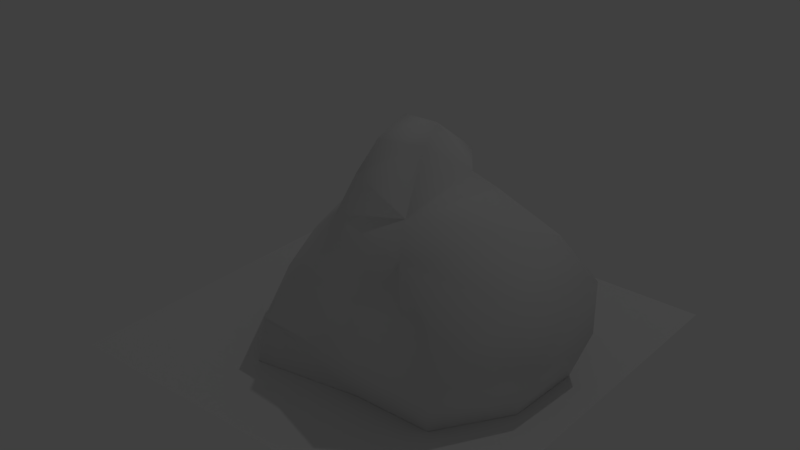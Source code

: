 # Source: rock.blend  (saved by Blender 2.78.0; exported with 4.5.12 LTS)
import bpy
from mathutils import Matrix  # noqa: F401  (used for matrix-valued properties, if any)

bpy.ops.wm.read_factory_settings(use_empty=True)
scene = bpy.context.scene
scene.name = 'Scene'

# ---- collections
col_collection_1 = bpy.data.collections.new('Collection 1'); scene.collection.children.link(col_collection_1)

# ---- materials (node trees are filled in below, after node groups)
mat_material_001 = bpy.data.materials.new('Material.001')
mat_material_001.alpha_threshold = 0.0
mat_material_001.use_transparent_shadow = False
mat_material_001.roughness = 0.5
mat_material_001.line_color = (0.0, 0.0, 0.0, 1.0)

# ---- material node trees

# ---- world
world_world = bpy.data.worlds.new('World'); scene.world = world_world
world_world.color = (0.05088, 0.05088, 0.05088)
world_world.use_sun_shadow = False
world_world.sun_shadow_jitter_overblur = 0.0
world_world.cycles.sampling_method = 'MANUAL'

# ---- lights
light_spot = bpy.data.lights.new('Spot', 'SPOT')
light_spot.transmission_factor = 0.0
light_spot.energy = 100.0
light_spot.shadow_buffer_clip_start = 0.5
light_spot.shadow_soft_size = 0.1
light_spot.shadow_maximum_resolution = 0.006
light_spot.use_absolute_resolution = True

# ---- meshes
me_cube = bpy.data.meshes.new('Cube')
me_cube.from_pydata([(0.3828, 0.3067, 0.2253), (0.3828, 0.3009, 0.06964), (0.2596, 0.8237, -0.3347), (0.2707, 0.9495, -0.682), (0.2345, 0.8307, -1.008), (0.3828, -0.03531, 0.4917), (0.5628, 0.07038, 0.2062), (0.6725, 0.1633, 0.1036), (1.076, 0.2323, -0.1039), (1.319, 0.269, -0.3347), (1.319, 0.269, -0.682), (1.206, 0.2323, -1.008), (-0.2475, 0.6554, -0.682), (-0.0855, 0.6093, -0.3347), (0.4437, -0.2353, 0.4314), (0.5817, -0.5553, 0.1445), (0.6834, -0.7359, -0.008321), (0.8762, -0.7326, -0.3347), (0.9617, -0.832, -0.682), (0.8918, -0.7359, -1.008), (-0.2163, 0.5315, -1.008), (0.1818, -0.312, 0.4314), (0.1469, -0.4621, 0.2577), (0.03382, -0.5182, -0.008321), (-0.1234, -0.6529, -0.3347), (-0.2758, -0.832, -0.682), (-0.3381, -0.848, -1.008), (-0.7367, -0.2518, -1.008), (-0.3749, -0.2815, -0.3347), (0.05752, 0.07038, 0.4314), (0.007881, 0.1068, 0.2577), (-0.2442, 0.1663, -0.008321), (-0.5538, 0.269, -0.3347), (-0.5538, 0.269, -0.682), (-0.6787, 0.3215, -1.008), (-0.6183, -0.2815, -0.682), (0.3828, -0.8681, -0.682), (0.3828, -0.7772, -0.3347), (0.3828, -0.7359, -1.008), (0.2302, 0.6172, -0.1501), (1.141, -0.2815, -0.3347), (1.287, -0.2815, -0.682), (1.185, -0.2873, -1.008), (0.7946, 0.635, -1.008), (0.8511, 0.6093, -0.3347), (0.9031, 0.7162, -0.682)], [], [(0, 5, 6), (44, 10, 45), (1, 6, 7), (45, 11, 43), (39, 7, 8), (8, 9, 44), (6, 15, 7), (42, 18, 19), (8, 15, 16), (16, 17, 40), (6, 5, 14), (40, 18, 41), (23, 24, 37), (14, 5, 21), (36, 24, 25), (14, 22, 15), (38, 25, 26), (15, 23, 16), (35, 32, 33), (21, 30, 22), (27, 33, 34), (23, 30, 31), (31, 32, 28), (21, 5, 29), (31, 1, 39), (39, 2, 13), (29, 5, 0), (13, 3, 12), (30, 0, 1), (12, 4, 20), (33, 20, 34), (32, 12, 33), (26, 35, 27), (25, 28, 35), (19, 36, 38), (17, 36, 18), (9, 41, 10), (11, 41, 42), (3, 43, 4), (2, 45, 3), (44, 9, 10), (1, 0, 6), (45, 10, 11), (39, 1, 7), (44, 2, 39), (39, 8, 44), (6, 14, 15), (42, 41, 18), (8, 7, 15), (40, 9, 8), (8, 16, 40), (40, 17, 18), (37, 17, 16), (16, 23, 37), (36, 37, 24), (14, 21, 22), (38, 36, 25), (15, 22, 23), (35, 28, 32), (21, 29, 30), (27, 35, 33), (23, 22, 30), (28, 24, 23), (23, 31, 28), (31, 30, 1), (13, 32, 31), (31, 39, 13), (13, 2, 3), (30, 29, 0), (12, 3, 4), (33, 12, 20), (32, 13, 12), (26, 25, 35), (25, 24, 28), (19, 18, 36), (17, 37, 36), (9, 40, 41), (11, 10, 41), (3, 45, 43), (2, 44, 45)])
me_cube.polygons.foreach_set('use_smooth', [True] * 80)
_uv = me_cube.uv_layers.new(name='UVMap')
_uv.uv.foreach_set('vector', [0.3947, 0.7513, 0.4087, 0.6612, 0.4789, 0.703, 0.5438, 0.8646, 0.6507, 0.8733, 0.5149, 0.9386, 0.4065, 0.7996, 0.4789, 0.703, 0.501, 0.7668, 0.5149, 0.9386, 0.7325, 0.9866, 0.5145, 0.9871, 0.3741, 0.8615, 0.501, 0.7668, 0.5756, 0.8207, 0.5756, 0.8207, 0.6243, 0.8277, 0.5438, 0.8646, 0.4789, 0.703, 0.4781, 0.5476, 0.501, 0.7668, 0.7323, 0.6122, 0.6413, 0.4327, 0.7326, 0.3624, 0.5756, 0.8207, 0.4781, 0.5476, 0.5102, 0.4979, 0.5102, 0.4979, 0.5777, 0.471, 0.5963, 0.6186, 0.4789, 0.703, 0.4087, 0.6612, 0.4208, 0.6124, 0.5963, 0.6186, 0.6413, 0.4327, 0.6741, 0.6721, 0.2452, 0.525, 0.1712, 0.4757, 0.3882, 0.4566, 0.4208, 0.6124, 0.4087, 0.6612, 0.3641, 0.6236, 0.3759, 0.4145, 0.1712, 0.4757, 0.08549, 0.4241, 0.4208, 0.6124, 0.3105, 0.5769, 0.4781, 0.5476, 0.3889, 0.3624, 0.08549, 0.4241, 0.01484, 0.3624, 0.4781, 0.5476, 0.2452, 0.525, 0.5102, 0.4979, 0.05919, 0.6057, 0.1139, 0.8019, 0.04563, 0.8341, 0.3641, 0.6236, 0.2677, 0.7336, 0.3105, 0.5769, 0.01527, 0.6142, 0.04563, 0.8341, 0.0182, 0.8495, 0.2452, 0.525, 0.2677, 0.7336, 0.1887, 0.7643, 0.1887, 0.7643, 0.1139, 0.8019, 0.1444, 0.6161, 0.3641, 0.6236, 0.4087, 0.6612, 0.3516, 0.6963, 0.1887, 0.7643, 0.4065, 0.7996, 0.3741, 0.8615, 0.3741, 0.8615, 0.3405, 0.8901, 0.2522, 0.8498, 0.3516, 0.6963, 0.4087, 0.6612, 0.3947, 0.7513, 0.2522, 0.8498, 0.3262, 0.9272, 0.1841, 0.9015, 0.2677, 0.7336, 0.3947, 0.7513, 0.4065, 0.7996, 0.1841, 0.9015, 0.3264, 0.9855, 0.1401, 0.9867, 0.04563, 0.8341, 0.1401, 0.9867, 0.0182, 0.8495, 0.1139, 0.8019, 0.1841, 0.9015, 0.04563, 0.8341, 0.01484, 0.3624, 0.05919, 0.6057, 0.01527, 0.6142, 0.08549, 0.4241, 0.1444, 0.6161, 0.05919, 0.6057, 0.7326, 0.3624, 0.3759, 0.4145, 0.3889, 0.3624, 0.5777, 0.471, 0.3759, 0.4145, 0.6413, 0.4327, 0.6243, 0.8277, 0.6741, 0.6721, 0.6507, 0.8733, 0.7325, 0.9866, 0.6741, 0.6721, 0.7323, 0.6122, 0.3262, 0.9272, 0.5145, 0.9871, 0.3264, 0.9855, 0.3405, 0.8901, 0.5149, 0.9386, 0.3262, 0.9272, 0.5438, 0.8646, 0.6243, 0.8277, 0.6507, 0.8733, 0.4065, 0.7996, 0.3947, 0.7513, 0.4789, 0.703, 0.5149, 0.9386, 0.6507, 0.8733, 0.7325, 0.9866, 0.3741, 0.8615, 0.4065, 0.7996, 0.501, 0.7668, 0.5438, 0.8646, 0.3405, 0.8901, 0.3741, 0.8615, 0.3741, 0.8615, 0.5756, 0.8207, 0.5438, 0.8646, 0.4789, 0.703, 0.4208, 0.6124, 0.4781, 0.5476, 0.7323, 0.6122, 0.6741, 0.6721, 0.6413, 0.4327, 0.5756, 0.8207, 0.501, 0.7668, 0.4781, 0.5476, 0.5963, 0.6186, 0.6243, 0.8277, 0.5756, 0.8207, 0.5756, 0.8207, 0.5102, 0.4979, 0.5963, 0.6186, 0.5963, 0.6186, 0.5777, 0.471, 0.6413, 0.4327, 0.3882, 0.4566, 0.5777, 0.471, 0.5102, 0.4979, 0.5102, 0.4979, 0.2452, 0.525, 0.3882, 0.4566, 0.3759, 0.4145, 0.3882, 0.4566, 0.1712, 0.4757, 0.4208, 0.6124, 0.3641, 0.6236, 0.3105, 0.5769, 0.3889, 0.3624, 0.3759, 0.4145, 0.08549, 0.4241, 0.4781, 0.5476, 0.3105, 0.5769, 0.2452, 0.525, 0.05919, 0.6057, 0.1444, 0.6161, 0.1139, 0.8019, 0.3641, 0.6236, 0.3516, 0.6963, 0.2677, 0.7336, 0.01527, 0.6142, 0.05919, 0.6057, 0.04563, 0.8341, 0.2452, 0.525, 0.3105, 0.5769, 0.2677, 0.7336, 0.1444, 0.6161, 0.1712, 0.4757, 0.2452, 0.525, 0.2452, 0.525, 0.1887, 0.7643, 0.1444, 0.6161, 0.1887, 0.7643, 0.2677, 0.7336, 0.4065, 0.7996, 0.2522, 0.8498, 0.1139, 0.8019, 0.1887, 0.7643, 0.1887, 0.7643, 0.3741, 0.8615, 0.2522, 0.8498, 0.2522, 0.8498, 0.3405, 0.8901, 0.3262, 0.9272, 0.2677, 0.7336, 0.3516, 0.6963, 0.3947, 0.7513, 0.1841, 0.9015, 0.3262, 0.9272, 0.3264, 0.9855, 0.04563, 0.8341, 0.1841, 0.9015, 0.1401, 0.9867, 0.1139, 0.8019, 0.2522, 0.8498, 0.1841, 0.9015, 0.01484, 0.3624, 0.08549, 0.4241, 0.05919, 0.6057, 0.08549, 0.4241, 0.1712, 0.4757, 0.1444, 0.6161, 0.7326, 0.3624, 0.6413, 0.4327, 0.3759, 0.4145, 0.5777, 0.471, 0.3882, 0.4566, 0.3759, 0.4145, 0.6243, 0.8277, 0.5963, 0.6186, 0.6741, 0.6721, 0.7325, 0.9866, 0.6507, 0.8733, 0.6741, 0.6721, 0.3262, 0.9272, 0.5149, 0.9386, 0.5145, 0.9871, 0.3405, 0.8901, 0.5438, 0.8646, 0.5149, 0.9386])
me_cube.materials.append(mat_material_001)
me_cube.use_remesh_preserve_volume = False
me_cube.use_remesh_preserve_attributes = False
me_cube.use_mirror_vertex_groups = False
me_cube.update()
me_plane = bpy.data.meshes.new('Plane')
me_plane.from_pydata([(-1.0, -1.0, 0.0), (1.0, -1.0, 0.0), (-1.0, 1.0, 0.0), (1.0, 1.0, 0.0)], [], [(0, 1, 3, 2)])
me_plane.use_remesh_preserve_volume = False
me_plane.use_remesh_preserve_attributes = False
me_plane.use_mirror_vertex_groups = False
me_plane.update()

# ---- objects
ob_spot = bpy.data.objects.new('Spot', light_spot)
ob_cube = bpy.data.objects.new('Cube', me_cube)
ob_plane = bpy.data.objects.new('Plane', me_plane)

# ---- transforms, parenting, visibility, modifiers, constraints
ob_spot.location = (2.335, 4.011, 10.38)
ob_spot.rotation_euler = (-0.3856, -8.352e-17, -0.4473)
ob_spot.lineart.crease_threshold = 0.0
ob_cube.location = (0.0, 0.0, 1.056)
ob_cube.lock_rotations_4d = False
ob_cube.empty_display_type = 'ARROWS'
ob_cube.lineart.crease_threshold = 0.0
ob_plane.location = (0.09807, -0.02134, 0.04686)
ob_plane.scale = (1.376, 1.376, 1.376)
ob_plane.lineart.crease_threshold = 0.0

# ---- collection membership
col_collection_1.objects.link(ob_spot)
col_collection_1.objects.link(ob_cube)
col_collection_1.objects.link(ob_plane)

# ---- scene / render settings (as saved in the file)
scene.frame_start = 1; scene.frame_end = 250; scene.frame_set(1)
scene.render.engine = 'BLENDER_EEVEE_NEXT'
scene.render.resolution_percentage = 50
scene.render.dither_intensity = 0.0
scene.cycles.use_denoising = False
scene.cycles.samples = 128
scene.cycles.sampling_pattern = 'TABULATED_SOBOL'
scene.cycles.light_sampling_threshold = 0.0
scene.cycles.use_adaptive_sampling = False
scene.cycles.use_light_tree = False
scene.cycles.blur_glossy = 0.0
scene.cycles.sample_clamp_indirect = 0.0
scene.view_settings.view_transform = 'Standard'
bpy.context.view_layer.update()

# ---- added for rendering (the .blend has no active camera): camera
cam_auto = bpy.data.cameras.new('AutoCamera')
cam_auto.lens = 50.0
cam_auto.sensor_width = 36.0
cam_auto.clip_end = 1000.0
ob_auto_camera = bpy.data.objects.new('AutoCamera', cam_auto)
scene.collection.objects.link(ob_auto_camera)
ob_auto_camera.location = (3.95747, -4.65262, 3.88469)
ob_auto_camera.rotation_euler = (1.09748, -7.21219e-08, 0.694738)
scene.camera = ob_auto_camera
bpy.context.view_layer.update()
